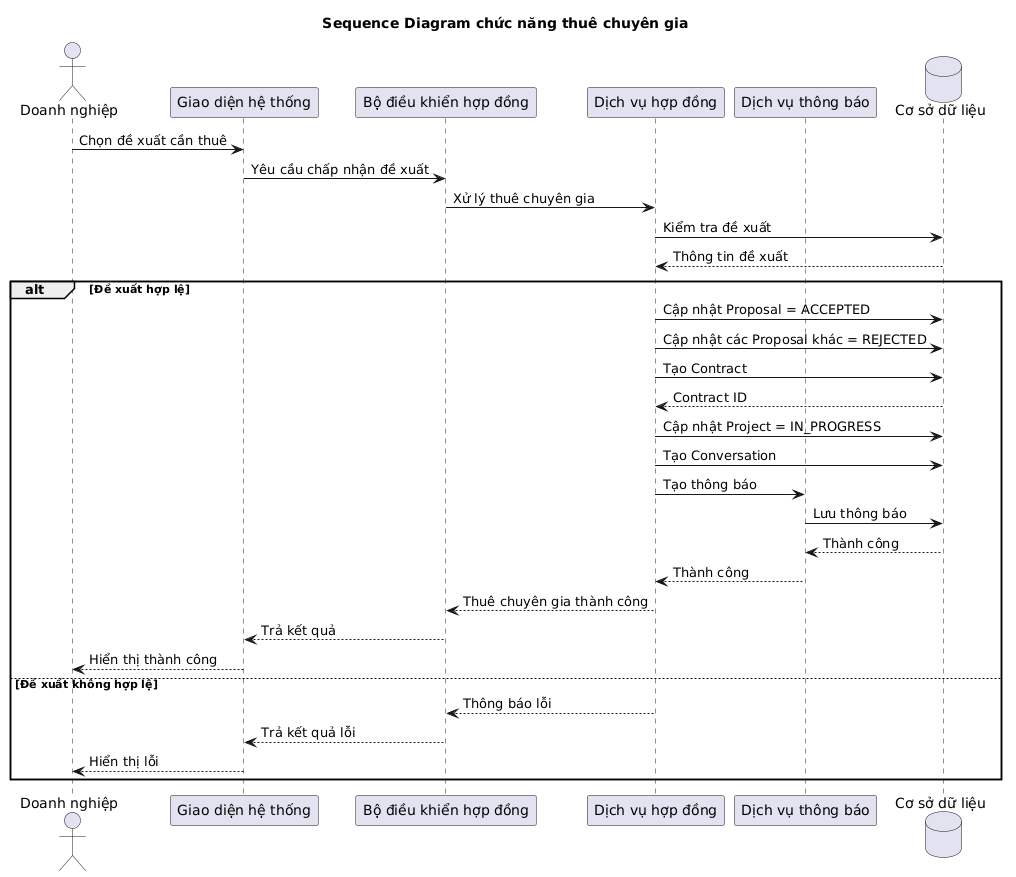

The diagram above was rendered by PlantUML. Its source (embedded in the PNG):
@startuml
title Sequence Diagram chức năng thuê chuyên gia

actor "Doanh nghiệp" as Enterprise

participant "Giao diện hệ thống" as UI
participant "Bộ điều khiển hợp đồng" as Controller
participant "Dịch vụ hợp đồng" as Service
participant "Dịch vụ thông báo" as Notification
database "Cơ sở dữ liệu" as DB

Enterprise -> UI : Chọn đề xuất cần thuê

UI -> Controller : Yêu cầu chấp nhận đề xuất

Controller -> Service : Xử lý thuê chuyên gia

Service -> DB : Kiểm tra đề xuất

DB --> Service : Thông tin đề xuất

alt Đề xuất hợp lệ

    Service -> DB : Cập nhật Proposal = ACCEPTED

    Service -> DB : Cập nhật các Proposal khác = REJECTED

    Service -> DB : Tạo Contract

    DB --> Service : Contract ID

    Service -> DB : Cập nhật Project = IN_PROGRESS

    Service -> DB : Tạo Conversation

    Service -> Notification : Tạo thông báo

    Notification -> DB : Lưu thông báo

    DB --> Notification : Thành công

    Notification --> Service : Thành công

    Service --> Controller : Thuê chuyên gia thành công

    Controller --> UI : Trả kết quả

    UI --> Enterprise : Hiển thị thành công

else Đề xuất không hợp lệ

    Service --> Controller : Thông báo lỗi

    Controller --> UI : Trả kết quả lỗi

    UI --> Enterprise : Hiển thị lỗi

end
@enduml